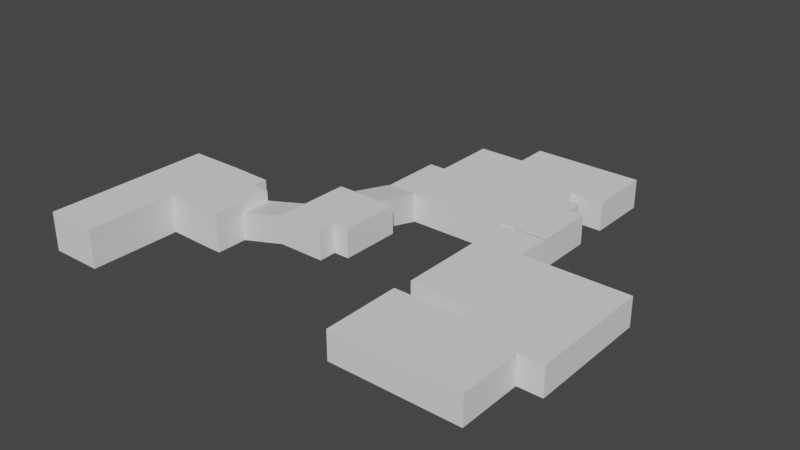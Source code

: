 # Source: Level.blend  (saved by Blender 2.81.16; exported with 4.5.12 LTS)
import bpy
from mathutils import Matrix  # noqa: F401  (used for matrix-valued properties, if any)

bpy.ops.wm.read_factory_settings(use_empty=True)
scene = bpy.context.scene
scene.name = 'Scene'

# ---- collections
col_collection = bpy.data.collections.new('Collection'); scene.collection.children.link(col_collection)

# ---- world
world_world = bpy.data.worlds.new('World'); scene.world = world_world
world_world.use_nodes = True; world_world.node_tree.nodes.clear()
_N = world_world.node_tree.nodes; _L = world_world.node_tree.links
n0 = _N.new('ShaderNodeOutputWorld'); n0.name = 'World Output'; n0.location = (300, 300)
n1 = _N.new('ShaderNodeBackground'); n1.name = 'Background'; n1.location = (10, 300)
n1.inputs[0].default_value = (0.05088, 0.05088, 0.05088, 1.0)
_L.new(n1.outputs[0], n0.inputs[0])
n0.is_active_output = True
world_world.color = (0.05088, 0.05088, 0.05088)
world_world.use_sun_shadow = False
world_world.sun_shadow_jitter_overblur = 0.0

# ---- meshes
me_plane = bpy.data.meshes.new('Plane')
me_plane.from_pydata([(-1.0, -1.0, 0.0), (1.0, -1.0, 0.0), (-1.0, 2.474, 0.0), (1.0, 2.474, 0.0), (-1.0, 5.422, 0.0), (1.0, 5.422, 0.0), (2.665, 2.42, 0.0), (2.665, 5.368, 0.0), (1.0, 4.849, 0.0), (-1.0, 4.849, 0.0), (2.665, 4.795, 0.0), (3.32, 2.42, 0.0), (3.32, 4.795, 0.0), (-1.0, 3.662, 0.0), (1.0, 3.662, 0.0), (2.665, 3.607, 0.0), (3.32, 3.607, 0.0), (-1.0, -1.0, 1.477), (1.0, -1.0, 1.477), (-1.0, 2.474, 1.477), (1.0, 2.474, 1.477), (-1.0, 5.422, 1.477), (1.0, 5.422, 1.477), (2.665, 2.42, 1.477), (2.665, 5.368, 1.477), (-1.0, 4.849, 1.477), (2.665, 4.795, 1.477), (3.32, 2.42, 1.477), (3.32, 4.795, 1.477), (-1.0, 3.662, 1.477), (3.32, 3.607, 1.477), (2.665, 3.607, 1.477)], [], [(0, 1, 3, 2), (9, 8, 5, 4), (14, 3, 6, 15), (5, 8, 10, 7), (13, 14, 8, 9), (15, 6, 11, 16), (10, 15, 16, 12), (2, 3, 14, 13), (8, 14, 15, 10), (0, 2, 19, 17), (6, 3, 20, 23), (1, 0, 17, 18), (11, 6, 23, 27), (5, 7, 24, 22), (3, 1, 18, 20), (10, 12, 28, 26), (13, 9, 25, 29), (9, 4, 21, 25), (4, 5, 22, 21), (2, 13, 29, 19), (16, 11, 27, 30), (7, 10, 26, 24), (19, 20, 18, 17), (31, 26, 28, 30), (23, 31, 30, 27), (29, 23, 20, 19), (25, 31, 23, 29), (21, 26, 31, 25), (22, 24, 26, 21)])
_uv = me_plane.uv_layers.new(name='UVMap')
_uv.uv.foreach_set('vector', [0.0, 0.0, 1.0, 0.0, 1.0, 1.0, 0.0, 1.0, 0.0, 1.0, 1.0, 1.0, 1.0, 1.0, 0.0, 1.0, 1.0, 1.0, 1.0, 1.0, 1.0, 1.0, 1.0, 1.0, 1.0, 1.0, 1.0, 1.0, 1.0, 1.0, 1.0, 1.0, 0.0, 1.0, 1.0, 1.0, 1.0, 1.0, 0.0, 1.0, 1.0, 1.0, 1.0, 1.0, 1.0, 1.0, 1.0, 1.0, 1.0, 1.0, 1.0, 1.0, 1.0, 1.0, 1.0, 1.0, 0.0, 1.0, 1.0, 1.0, 1.0, 1.0, 0.0, 1.0, 1.0, 1.0, 1.0, 1.0, 1.0, 1.0, 1.0, 1.0, 0.0, 0.0, 0.0, 1.0, 0.0, 1.0, 0.0, 0.0, 1.0, 1.0, 1.0, 1.0, 1.0, 1.0, 1.0, 1.0, 1.0, 0.0, 0.0, 0.0, 0.0, 0.0, 1.0, 0.0, 1.0, 1.0, 1.0, 1.0, 1.0, 1.0, 1.0, 1.0, 1.0, 1.0, 1.0, 1.0, 1.0, 1.0, 1.0, 1.0, 1.0, 1.0, 1.0, 0.0, 1.0, 0.0, 1.0, 1.0, 1.0, 1.0, 1.0, 1.0, 1.0, 1.0, 1.0, 1.0, 0.0, 1.0, 0.0, 1.0, 0.0, 1.0, 0.0, 1.0, 0.0, 1.0, 0.0, 1.0, 0.0, 1.0, 0.0, 1.0, 0.0, 1.0, 1.0, 1.0, 1.0, 1.0, 0.0, 1.0, 0.0, 1.0, 0.0, 1.0, 0.0, 1.0, 0.0, 1.0, 1.0, 1.0, 1.0, 1.0, 1.0, 1.0, 1.0, 1.0, 1.0, 1.0, 1.0, 1.0, 1.0, 1.0, 1.0, 1.0, 0.0, 1.0, 1.0, 1.0, 1.0, 0.0, 0.0, 0.0, 1.0, 1.0, 1.0, 1.0, 1.0, 1.0, 1.0, 1.0, 1.0, 1.0, 1.0, 1.0, 1.0, 1.0, 1.0, 1.0, 0.0, 1.0, 1.0, 1.0, 1.0, 1.0, 0.0, 1.0, 0.0, 1.0, 1.0, 1.0, 1.0, 1.0, 0.0, 1.0, 0.0, 1.0, 1.0, 1.0, 1.0, 1.0, 0.0, 1.0, 1.0, 1.0, 1.0, 1.0, 1.0, 1.0, 0.0, 1.0])
me_plane.use_remesh_fix_poles = True
me_plane.use_remesh_preserve_attributes = False
me_plane.use_mirror_vertex_groups = False
me_plane.update()
me_plane_001 = bpy.data.meshes.new('Plane.001')
me_plane_001.from_pydata([(-0.9789, -1.0, 0.0), (2.235, -1.0, 0.8215), (-0.9789, 1.045, 0.0), (2.235, 1.0, 0.8215), (5.289, -1.0, 0.8215), (5.289, 1.0, 0.8215), (-0.9789, 0.1667, 0.0), (2.235, 0.1667, 0.8215), (5.289, 0.1667, 0.8215), (6.296, 1.0, 0.8215), (6.296, 0.1667, 0.8215), (2.235, 4.087, 0.8215), (5.289, 4.087, 0.8215), (6.296, 4.087, 0.8215), (-1.0, -1.0, 1.84), (2.235, -1.0, 2.662), (-1.0, 1.045, 1.84), (2.235, 1.0, 2.662), (5.289, -1.0, 2.662), (5.289, 0.1667, 2.662), (6.296, 1.0, 2.662), (6.296, 0.1667, 2.662), (2.235, 4.087, 2.662), (5.289, 4.087, 2.662), (6.296, 4.087, 2.662), (-1.0, -1.0, 2.563), (-1.0, 1.0, 2.563), (3.475, 4.087, 2.662), (3.362, 4.087, 0.8215)], [], [(6, 7, 3, 2), (7, 1, 4, 8), (3, 7, 8, 5), (0, 1, 7, 6), (5, 8, 10, 9), (5, 9, 13, 12), (3, 5, 12, 28, 11), (1, 0, 14, 15), (11, 28, 27, 22), (4, 1, 15, 18), (9, 10, 21, 20), (3, 11, 22, 17), (8, 4, 18, 19), (12, 13, 24, 23), (10, 8, 19, 21), (2, 3, 17, 16), (13, 9, 20, 24), (14, 16, 17, 15), (16, 14, 25, 26), (15, 17, 19, 18), (24, 20, 23), (21, 19, 20), (22, 27, 23, 17), (19, 17, 23, 20)])
_uv = me_plane_001.uv_layers.new(name='UVMap')
_uv.uv.foreach_set('vector', [0.0, 0.5833, 1.0, 0.5833, 1.0, 1.0, 0.0, 1.0, 1.0, 0.5833, 1.0, 0.0, 1.0, 0.0, 1.0, 0.5833, 1.0, 1.0, 1.0, 0.5833, 1.0, 0.5833, 1.0, 1.0, 0.0, 0.0, 1.0, 0.0, 1.0, 0.5833, 0.0, 0.5833, 1.0, 1.0, 1.0, 0.5833, 1.0, 0.5833, 1.0, 1.0, 1.0, 1.0, 1.0, 1.0, 1.0, 1.0, 1.0, 1.0, 1.0, 1.0, 1.0, 1.0, 1.0, 1.0, 1.0, 1.0, 1.0, 1.0, 1.0, 0.0, 0.0, 0.0, 0.0, 0.0, 1.0, 0.0, 1.0, 1.0, 1.0, 1.0, 1.0, 1.0, 1.0, 1.0, 1.0, 0.0, 1.0, 0.0, 1.0, 0.0, 1.0, 0.0, 1.0, 1.0, 1.0, 0.5833, 1.0, 0.5833, 1.0, 1.0, 1.0, 1.0, 1.0, 1.0, 1.0, 1.0, 1.0, 1.0, 1.0, 0.5833, 1.0, 0.0, 1.0, 0.0, 1.0, 0.5833, 1.0, 1.0, 1.0, 1.0, 1.0, 1.0, 1.0, 1.0, 1.0, 0.5833, 1.0, 0.5833, 1.0, 0.5833, 1.0, 0.5833, 0.0, 1.0, 1.0, 1.0, 1.0, 1.0, 0.0, 1.0, 1.0, 1.0, 1.0, 1.0, 1.0, 1.0, 1.0, 1.0, 0.0, 0.0, 0.0, 1.0, 1.0, 1.0, 1.0, 0.0, 0.0, 1.0, 0.0, 0.0, 0.0, 0.0, 0.0, 1.0, 1.0, 0.0, 1.0, 1.0, 1.0, 0.5833, 1.0, 0.0, 1.0, 1.0, 1.0, 1.0, 1.0, 1.0, 1.0, 0.5833, 1.0, 0.5833, 1.0, 1.0, 1.0, 1.0, 1.0, 1.0, 1.0, 1.0, 1.0, 1.0, 1.0, 0.5833, 1.0, 1.0, 1.0, 1.0, 1.0, 1.0])
me_plane_001.use_remesh_fix_poles = True
me_plane_001.use_remesh_preserve_attributes = False
me_plane_001.use_mirror_vertex_groups = False
me_plane_001.update()
me_plane_002 = bpy.data.meshes.new('Plane.002')
me_plane_002.from_pydata([(-1.0, -1.0, 0.8442), (1.025, -1.016, 0.8266), (-1.0, 2.404, 0.0), (1.0, 2.404, 0.0), (1.0, 6.586, 0.0), (-1.0, 6.586, 0.0), (10.77, 2.404, 0.0), (10.77, 6.586, 0.0), (9.787, 2.404, 0.0), (9.787, 6.586, 0.0), (0.1143, -1.0, 0.8442), (0.1143, 2.404, 0.0), (0.1143, 6.586, 0.0), (1.0, 7.737, 0.0), (9.787, 7.737, 0.0), (0.1143, 7.737, 0.0), (8.576, 6.586, 0.0), (8.576, 2.404, 0.0), (8.576, 7.737, 0.0), (1.0, 10.97, 0.0), (0.1143, 10.97, 0.0), (8.576, 10.97, 0.0), (1.0, 8.87, 0.0), (0.1143, 8.87, 0.0), (8.576, 8.87, 0.0), (3.318, 6.586, 0.0), (3.318, 7.737, 0.0), (3.318, 2.404, 0.0), (3.318, 10.97, 0.0), (3.318, 8.87, 0.0), (8.576, 13.16, 0.0), (3.318, 13.16, 0.0), (10.77, 10.97, 0.0), (10.77, 8.87, 0.0), (10.77, 13.16, 0.0), (-1.0, -1.0, 2.781), (1.025, -1.016, 2.763), (-1.0, 2.404, 1.991), (1.0, 2.404, 1.991), (-1.0, 6.586, 1.991), (10.77, 2.404, 1.991), (10.77, 6.586, 1.991), (9.787, 6.586, 1.991), (0.1143, 6.586, 1.991), (9.787, 7.737, 1.991), (0.1143, 7.737, 1.991), (8.576, 2.404, 1.991), (8.576, 7.737, 1.991), (1.0, 10.97, 1.991), (0.1143, 10.97, 1.991), (0.1143, 8.87, 1.991), (8.576, 8.87, 1.991), (3.318, 2.404, 1.991), (3.318, 10.97, 1.991), (8.576, 13.16, 1.991), (3.318, 13.16, 1.991), (10.77, 10.97, 1.991), (10.77, 8.87, 1.991), (10.77, 13.16, 1.991)], [], [(10, 1, 3, 11), (11, 3, 4, 12), (9, 8, 6, 7), (16, 17, 8, 9), (2, 11, 12, 5), (0, 10, 11, 2), (12, 4, 13, 15), (16, 9, 14, 18), (25, 16, 18, 26), (25, 27, 17, 16), (23, 22, 19, 20), (29, 24, 21, 28), (26, 18, 24, 29), (15, 13, 22, 23), (13, 26, 29, 22), (22, 29, 28, 19), (4, 3, 27, 25), (4, 25, 26, 13), (28, 21, 30, 31), (30, 21, 32, 34), (21, 24, 33, 32), (10, 0, 1), (0, 2, 37, 35), (30, 34, 58, 54), (15, 23, 50, 45), (17, 27, 52, 46), (3, 1, 36, 38), (33, 24, 51, 57), (31, 30, 54, 55), (18, 14, 44, 47), (27, 3, 38, 52), (9, 7, 41, 42), (5, 12, 43, 39), (23, 20, 49, 50), (28, 31, 55, 53), (24, 18, 47, 51), (32, 33, 57, 56), (19, 28, 53, 48), (2, 5, 39, 37), (12, 15, 45, 43), (34, 32, 56, 58), (20, 19, 48, 49), (7, 6, 40, 41), (14, 9, 42, 44), (37, 38, 36, 35), (39, 43, 37), (37, 43, 38), (53, 50, 49, 48), (58, 56, 54), (57, 51, 56), (54, 56, 51), (55, 54, 51), (53, 55, 51), (50, 53, 51), (45, 50, 51), (51, 47, 45), (45, 47, 43), (44, 42, 47), (47, 42, 43), (41, 40, 42), (43, 42, 38), (52, 38, 42), (46, 52, 42), (42, 40, 46)])
_uv = me_plane_002.uv_layers.new(name='UVMap')
_uv.uv.foreach_set('vector', [0.5571, 0.0, 1.0, 0.0, 1.0, 1.0, 0.5571, 1.0, 0.5571, 1.0, 1.0, 1.0, 1.0, 1.0, 0.5571, 1.0, 1.0, 1.0, 1.0, 1.0, 1.0, 1.0, 1.0, 1.0, 1.0, 1.0, 1.0, 1.0, 1.0, 1.0, 1.0, 1.0, 0.0, 1.0, 0.5571, 1.0, 0.5571, 1.0, 0.0, 1.0, 0.0, 0.0, 0.5571, 0.0, 0.5571, 1.0, 0.0, 1.0, 0.5571, 1.0, 1.0, 1.0, 1.0, 1.0, 0.5571, 1.0, 1.0, 1.0, 1.0, 1.0, 1.0, 1.0, 1.0, 1.0, 1.0, 1.0, 1.0, 1.0, 1.0, 1.0, 1.0, 1.0, 1.0, 1.0, 1.0, 1.0, 1.0, 1.0, 1.0, 1.0, 0.5571, 1.0, 1.0, 1.0, 1.0, 1.0, 0.5571, 1.0, 1.0, 1.0, 1.0, 1.0, 1.0, 1.0, 1.0, 1.0, 1.0, 1.0, 1.0, 1.0, 1.0, 1.0, 1.0, 1.0, 0.5571, 1.0, 1.0, 1.0, 1.0, 1.0, 0.5571, 1.0, 1.0, 1.0, 1.0, 1.0, 1.0, 1.0, 1.0, 1.0, 1.0, 1.0, 1.0, 1.0, 1.0, 1.0, 1.0, 1.0, 1.0, 1.0, 1.0, 1.0, 1.0, 1.0, 1.0, 1.0, 1.0, 1.0, 1.0, 1.0, 1.0, 1.0, 1.0, 1.0, 1.0, 1.0, 1.0, 1.0, 1.0, 1.0, 1.0, 1.0, 1.0, 1.0, 1.0, 1.0, 1.0, 1.0, 1.0, 1.0, 1.0, 1.0, 1.0, 1.0, 1.0, 1.0, 1.0, 1.0, 0.5571, 0.0, 0.0, 0.0, 1.0, 0.0, 0.0, 0.0, 0.0, 1.0, 0.0, 1.0, 0.0, 0.0, 1.0, 1.0, 1.0, 1.0, 1.0, 1.0, 1.0, 1.0, 0.5571, 1.0, 0.5571, 1.0, 0.5571, 1.0, 0.5571, 1.0, 1.0, 1.0, 1.0, 1.0, 1.0, 1.0, 1.0, 1.0, 1.0, 1.0, 1.0, 0.0, 1.0, 0.0, 1.0, 1.0, 1.0, 1.0, 1.0, 1.0, 1.0, 1.0, 1.0, 1.0, 1.0, 1.0, 1.0, 1.0, 1.0, 1.0, 1.0, 1.0, 1.0, 1.0, 1.0, 1.0, 1.0, 1.0, 1.0, 1.0, 1.0, 1.0, 1.0, 1.0, 1.0, 1.0, 1.0, 1.0, 1.0, 1.0, 1.0, 1.0, 1.0, 1.0, 1.0, 1.0, 0.0, 1.0, 0.5571, 1.0, 0.5571, 1.0, 0.0, 1.0, 0.5571, 1.0, 0.5571, 1.0, 0.5571, 1.0, 0.5571, 1.0, 1.0, 1.0, 1.0, 1.0, 1.0, 1.0, 1.0, 1.0, 1.0, 1.0, 1.0, 1.0, 1.0, 1.0, 1.0, 1.0, 1.0, 1.0, 1.0, 1.0, 1.0, 1.0, 1.0, 1.0, 1.0, 1.0, 1.0, 1.0, 1.0, 1.0, 1.0, 1.0, 0.0, 1.0, 0.0, 1.0, 0.0, 1.0, 0.0, 1.0, 0.5571, 1.0, 0.5571, 1.0, 0.5571, 1.0, 0.5571, 1.0, 1.0, 1.0, 1.0, 1.0, 1.0, 1.0, 1.0, 1.0, 0.5571, 1.0, 1.0, 1.0, 1.0, 1.0, 0.5571, 1.0, 1.0, 1.0, 1.0, 1.0, 1.0, 1.0, 1.0, 1.0, 1.0, 1.0, 1.0, 1.0, 1.0, 1.0, 1.0, 1.0, 0.0, 1.0, 1.0, 1.0, 1.0, 0.0, 0.0, 0.0, 0.0, 1.0, 0.5571, 1.0, 0.0, 1.0, 0.0, 1.0, 0.5571, 1.0, 1.0, 1.0, 1.0, 1.0, 0.5571, 1.0, 0.5571, 1.0, 1.0, 1.0, 1.0, 1.0, 1.0, 1.0, 1.0, 1.0, 1.0, 1.0, 1.0, 1.0, 1.0, 1.0, 1.0, 1.0, 1.0, 1.0, 1.0, 1.0, 1.0, 1.0, 1.0, 1.0, 1.0, 1.0, 1.0, 1.0, 1.0, 1.0, 1.0, 1.0, 0.5571, 1.0, 1.0, 1.0, 1.0, 1.0, 0.5571, 1.0, 0.5571, 1.0, 1.0, 1.0, 1.0, 1.0, 1.0, 1.0, 0.5571, 1.0, 0.5571, 1.0, 1.0, 1.0, 0.5571, 1.0, 1.0, 1.0, 1.0, 1.0, 1.0, 1.0, 1.0, 1.0, 1.0, 1.0, 0.5571, 1.0, 1.0, 1.0, 1.0, 1.0, 1.0, 1.0, 0.5571, 1.0, 1.0, 1.0, 1.0, 1.0, 1.0, 1.0, 1.0, 1.0, 1.0, 1.0, 1.0, 1.0, 1.0, 1.0, 1.0, 1.0, 1.0, 1.0, 1.0, 1.0, 1.0, 1.0])
me_plane_002.use_remesh_fix_poles = True
me_plane_002.use_remesh_preserve_attributes = False
me_plane_002.use_mirror_vertex_groups = False
me_plane_002.update()
me_plane_003 = bpy.data.meshes.new('Plane.003')
me_plane_003.from_pydata([(-1.0, -0.5671, 0.0), (1.0, -0.5671, 0.0), (-1.0, 1.047, 0.0), (1.073, 1.047, 0.0), (-1.0, -4.88, 0.0), (1.0, -4.88, 0.0), (5.923, -0.5671, 0.0), (5.923, -4.88, 0.0), (1.933, -4.88, 0.0), (1.933, -0.5671, 0.0), (5.923, -6.34, 0.0), (1.933, -6.34, 0.0), (1.933, -5.689, 0.0), (5.923, -5.689, 0.0), (4.806, -4.88, 0.0), (4.806, -0.5671, 0.0), (4.806, -6.34, 0.0), (4.806, -5.689, 0.0), (1.933, -9.338, 0.0), (4.806, -9.338, 0.0), (-1.13, -6.34, 0.0), (-1.13, -5.689, 0.0), (-1.13, -9.338, 0.0), (-1.0, -0.5671, 1.336), (1.0, -0.5671, 1.336), (-1.0, 1.047, 1.336), (1.073, 1.047, 1.336), (-1.0, -4.88, 1.336), (1.0, -4.88, 1.336), (5.923, -0.5671, 1.336), (5.923, -4.88, 1.336), (1.933, -4.88, 1.336), (1.933, -0.5671, 1.336), (5.923, -6.34, 1.336), (1.933, -5.689, 1.336), (5.923, -5.689, 1.336), (4.806, -0.5671, 1.336), (4.806, -6.34, 1.336), (1.933, -9.338, 1.336), (4.806, -9.338, 1.336), (-1.13, -6.34, 1.336), (-1.13, -5.689, 1.336), (-1.13, -9.338, 1.336)], [], [(0, 1, 3, 2), (1, 0, 4, 5), (15, 14, 7, 6), (1, 5, 8, 9), (17, 12, 11, 16), (14, 8, 12, 17), (7, 14, 17, 13), (13, 17, 16, 10), (9, 8, 14, 15), (16, 11, 18, 19), (18, 11, 20, 22), (11, 12, 21, 20), (3, 1, 24, 26), (13, 10, 33, 35), (18, 22, 42, 38), (8, 5, 28, 31), (21, 12, 34, 41), (9, 15, 36, 32), (19, 18, 38, 39), (5, 4, 27, 28), (4, 0, 23, 27), (15, 6, 29, 36), (10, 16, 37, 33), (16, 19, 39, 37), (20, 21, 41, 40), (6, 7, 30, 29), (0, 2, 25, 23), (7, 13, 35, 30), (22, 20, 40, 42), (12, 8, 31, 34), (1, 9, 32, 24), (25, 26, 24, 23), (28, 27, 23, 24), (32, 31, 28, 24), (35, 34, 31, 30), (32, 36, 30, 31), (30, 36, 29), (41, 34, 40), (42, 40, 34), (38, 42, 34), (38, 34, 37, 39), (37, 34, 35, 33)])
_uv = me_plane_003.uv_layers.new(name='UVMap')
_uv.uv.foreach_set('vector', [0.0, 0.0, 1.0, 0.0, 1.0, 1.0, 0.0, 1.0, 1.0, 0.0, 0.0, 0.0, 0.0, 0.0, 1.0, 0.0, 1.0, 0.0, 1.0, 0.0, 1.0, 0.0, 1.0, 0.0, 1.0, 0.0, 1.0, 0.0, 1.0, 0.0, 1.0, 0.0, 1.0, 0.0, 1.0, 0.0, 1.0, 0.0, 1.0, 0.0, 1.0, 0.0, 1.0, 0.0, 1.0, 0.0, 1.0, 0.0, 1.0, 0.0, 1.0, 0.0, 1.0, 0.0, 1.0, 0.0, 1.0, 0.0, 1.0, 0.0, 1.0, 0.0, 1.0, 0.0, 1.0, 0.0, 1.0, 0.0, 1.0, 0.0, 1.0, 0.0, 1.0, 0.0, 1.0, 0.0, 1.0, 0.0, 1.0, 0.0, 1.0, 0.0, 1.0, 0.0, 1.0, 0.0, 1.0, 0.0, 1.0, 0.0, 1.0, 0.0, 1.0, 0.0, 1.0, 0.0, 1.0, 1.0, 1.0, 0.0, 1.0, 0.0, 1.0, 1.0, 1.0, 0.0, 1.0, 0.0, 1.0, 0.0, 1.0, 0.0, 1.0, 0.0, 1.0, 0.0, 1.0, 0.0, 1.0, 0.0, 1.0, 0.0, 1.0, 0.0, 1.0, 0.0, 1.0, 0.0, 1.0, 0.0, 1.0, 0.0, 1.0, 0.0, 1.0, 0.0, 1.0, 0.0, 1.0, 0.0, 1.0, 0.0, 1.0, 0.0, 1.0, 0.0, 1.0, 0.0, 1.0, 0.0, 1.0, 0.0, 1.0, 0.0, 0.0, 0.0, 0.0, 0.0, 1.0, 0.0, 0.0, 0.0, 0.0, 0.0, 0.0, 0.0, 0.0, 0.0, 1.0, 0.0, 1.0, 0.0, 1.0, 0.0, 1.0, 0.0, 1.0, 0.0, 1.0, 0.0, 1.0, 0.0, 1.0, 0.0, 1.0, 0.0, 1.0, 0.0, 1.0, 0.0, 1.0, 0.0, 1.0, 0.0, 1.0, 0.0, 1.0, 0.0, 1.0, 0.0, 1.0, 0.0, 1.0, 0.0, 1.0, 0.0, 1.0, 0.0, 0.0, 0.0, 0.0, 1.0, 0.0, 1.0, 0.0, 0.0, 1.0, 0.0, 1.0, 0.0, 1.0, 0.0, 1.0, 0.0, 1.0, 0.0, 1.0, 0.0, 1.0, 0.0, 1.0, 0.0, 1.0, 0.0, 1.0, 0.0, 1.0, 0.0, 1.0, 0.0, 1.0, 0.0, 1.0, 0.0, 1.0, 0.0, 1.0, 0.0, 0.0, 1.0, 1.0, 1.0, 1.0, 0.0, 0.0, 0.0, 1.0, 0.0, 0.0, 0.0, 0.0, 0.0, 1.0, 0.0, 1.0, 0.0, 1.0, 0.0, 1.0, 0.0, 1.0, 0.0, 1.0, 0.0, 1.0, 0.0, 1.0, 0.0, 1.0, 0.0, 1.0, 0.0, 1.0, 0.0, 1.0, 0.0, 1.0, 0.0, 1.0, 0.0, 1.0, 0.0, 1.0, 0.0, 1.0, 0.0, 1.0, 0.0, 1.0, 0.0, 1.0, 0.0, 1.0, 0.0, 1.0, 0.0, 1.0, 0.0, 1.0, 0.0, 1.0, 0.0, 1.0, 0.0, 1.0, 0.0, 1.0, 0.0, 1.0, 0.0, 1.0, 0.0, 1.0, 0.0, 1.0, 0.0, 1.0, 0.0])
me_plane_003.use_remesh_fix_poles = True
me_plane_003.use_remesh_preserve_attributes = False
me_plane_003.use_mirror_vertex_groups = False
me_plane_003.update()

# ---- objects
ob_plane = bpy.data.objects.new('Plane', me_plane)
ob_plane_001 = bpy.data.objects.new('Plane.001', me_plane_001)
ob_plane_002 = bpy.data.objects.new('Plane.002', me_plane_002)
ob_plane_003 = bpy.data.objects.new('Plane.003', me_plane_003)

# ---- transforms, parenting, visibility, modifiers, constraints
ob_plane.location = (-7.316, -8.162, 0.0)
ob_plane.lineart.crease_threshold = 0.0
ob_plane_001.location = (-3.424, -3.973, 0.0)
ob_plane_001.scale = (0.5834, 0.5834, 0.5834)
ob_plane_001.lineart.crease_threshold = 0.0
ob_plane_002.location = (-0.91, -1.024, 0.0)
ob_plane_002.scale = (0.5628, 0.5628, 0.5628)
ob_plane_002.lineart.crease_threshold = 0.0
ob_plane_003.location = (4.265, -0.5119, 0.0)
ob_plane_003.scale = (0.821, 0.821, 0.821)
ob_plane_003.lineart.crease_threshold = 0.0

# ---- collection membership
col_collection.objects.link(ob_plane)
col_collection.objects.link(ob_plane_001)
col_collection.objects.link(ob_plane_002)
col_collection.objects.link(ob_plane_003)

# ---- scene / render settings (as saved in the file)
scene.frame_start = 1; scene.frame_end = 250; scene.frame_set(1)
scene.render.engine = 'BLENDER_EEVEE_NEXT'
scene.cycles.use_denoising = False
scene.cycles.samples = 128
scene.cycles.sampling_pattern = 'TABULATED_SOBOL'
scene.cycles.use_adaptive_sampling = False
scene.cycles.use_light_tree = False
scene.view_settings.view_transform = 'Filmic'
bpy.context.view_layer.update()

# ---- added for rendering (the .blend has no active camera and no usable light): camera, sun
cam_auto = bpy.data.cameras.new('AutoCamera')
cam_auto.lens = 50.0
cam_auto.sensor_width = 36.0
cam_auto.clip_end = 1000.0
ob_auto_camera = bpy.data.objects.new('AutoCamera', cam_auto)
scene.collection.objects.link(ob_auto_camera)
ob_auto_camera.location = (22.0708, -27.3892, 18.1143)
ob_auto_camera.rotation_euler = (1.09748, -7.21219e-08, 0.694738)
scene.camera = ob_auto_camera
light_auto_sun = bpy.data.lights.new('AutoSun', 'SUN')
light_auto_sun.energy = 3.0
light_auto_sun.angle = 0.0523599
ob_auto_sun = bpy.data.objects.new('AutoSun', light_auto_sun)
scene.collection.objects.link(ob_auto_sun)
ob_auto_sun.rotation_euler = (0.872665, 0.174533, 0.523599)
bpy.context.view_layer.update()

